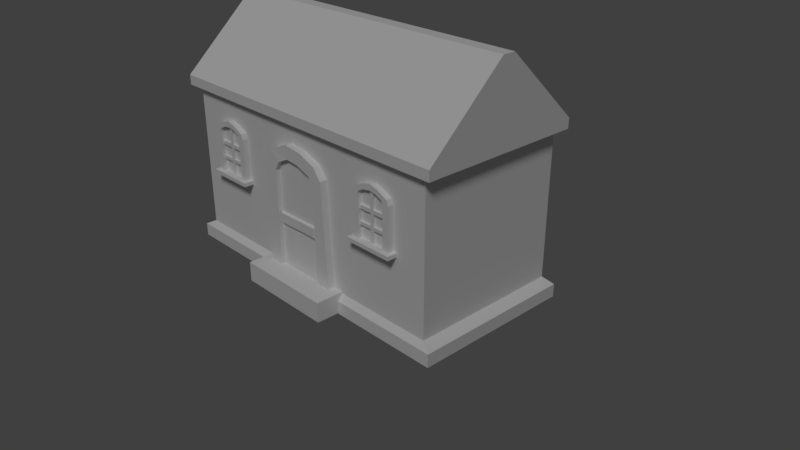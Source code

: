 # Source: small_house.blend  (saved by Blender 2.79.0; exported with 4.5.12 LTS)
import bpy
from mathutils import Matrix  # noqa: F401  (used for matrix-valued properties, if any)

bpy.ops.wm.read_factory_settings(use_empty=True)
scene = bpy.context.scene
scene.name = 'Scene'

# ---- collections
col_collection_1 = bpy.data.collections.new('Collection 1'); scene.collection.children.link(col_collection_1)

# ---- images (referenced by path relative to the original .blend; pixels are not part of the script)
import os
ASSET_DIR = os.environ.get("B2B_ASSET_DIR", "")  # directory of the original .blend (textures are referenced by path, not embedded)
HERE = os.path.dirname(os.path.abspath(__file__))  # packed textures are extracted next to this script under _unpacked/

def load_image(name, relpath, width, height, colorspace="sRGB"):
    """Load a texture the original file referenced (path relative to the .blend, or extracted next to this script)."""
    p = next((c for c in (os.path.join(HERE, relpath), os.path.join(ASSET_DIR, relpath)) if relpath and os.path.exists(c)), "")
    if p:
        img = bpy.data.images.load(p, check_existing=True)
        img.name = name
    else:  # same state as the original file: an image datablock whose file is absent (Cycles renders it pink)
        img = bpy.data.images.new(name, width, height)
        img.source = "FILE"
        img.filepath = "//" + (relpath or name)
    img.colorspace_settings.name = colorspace
    return img
img_material_diffuse_color = load_image('Material Diffuse Color', '', 1024, 1024, 'sRGB')

# ---- materials (node trees are filled in below, after node groups)
mat_material = bpy.data.materials.new('Material')
mat_material.alpha_threshold = 0.0
mat_material.roughness = 0.5
mat_material.line_color = (0.0, 0.0, 0.0, 1.0)

# ---- material node trees
mat_material.use_nodes = True; mat_material.node_tree.nodes.clear()
_N = mat_material.node_tree.nodes; _L = mat_material.node_tree.links
n0 = _N.new('ShaderNodeOutputMaterial'); n0.name = 'Material Output'; n0.location = (300, 300)
n1 = _N.new('ShaderNodeBsdfDiffuse'); n1.name = 'Diffuse BSDF'; n1.location = (10, 300)
n2 = _N.new('ShaderNodeTexImage'); n2.name = 'Image Texture'; n2.location = (0, 0)
n2.width = 140
n2.image = img_material_diffuse_color
_L.new(n1.outputs[0], n0.inputs[0])
n0.is_active_output = True

# ---- world
world_world = bpy.data.worlds.new('World'); scene.world = world_world
world_world.color = (0.05088, 0.05088, 0.05088)
world_world.use_sun_shadow = False
world_world.sun_shadow_jitter_overblur = 0.0
world_world.cycles.sampling_method = 'MANUAL'

# ---- cameras
cam_camera = bpy.data.cameras.new('Camera')
cam_camera.clip_end = 100.0
cam_camera.lens = 35.0
cam_camera.sensor_width = 32.0
cam_camera.sensor_height = 18.0
cam_camera.ortho_scale = 7.314
cam_camera.dof.focus_distance = 0.0

# ---- lights
light_lamp = bpy.data.lights.new('Lamp', 'SUN')
light_lamp.transmission_factor = 0.0
light_lamp.cutoff_distance = 30.0
light_lamp.angle = 0.1993
light_lamp.energy = 1.0
light_lamp.shadow_buffer_clip_start = 1.001
light_lamp.shadow_soft_size = 0.1
light_lamp.shadow_cascade_max_distance = 1000.0

# ---- meshes
me_cube = bpy.data.meshes.new('Cube')
me_cube.from_pydata([(2.0, 1.0, -0.8935), (2.0, -1.0, -0.8935), (-2.0, -1.0, -0.8935), (-2.0, 1.0, -0.8935), (2.0, 1.0, 1.0), (2.0, -1.0, 1.0), (-2.0, -1.0, 1.0), (-2.0, 1.0, 1.0), (2.138, 1.069, -0.9693), (2.138, -1.069, -0.9693), (-2.138, -1.069, -0.9693), (-2.138, 1.069, -0.9693), (2.138, 1.069, -1.139), (2.138, -1.069, -1.139), (-2.138, -1.069, -1.139), (-2.138, 1.069, -1.139), (0.932, -1.131, 0.001418), (0.932, -1.131, -0.04808), (0.932, -0.8928, 0.001418), (0.932, -0.8928, -0.04808), (1.59, -1.131, 0.001418), (1.59, -1.131, -0.04808), (1.59, -0.8928, 0.001418), (1.59, -0.8928, -0.04808), (1.064, -1.022, 0.54), (1.064, -1.022, -0.01068), (1.064, -1.073, 0.54), (1.064, -1.073, -0.01068), (0.9764, -0.9849, 0.54), (0.9764, -0.9849, -0.01068), (0.9764, -1.073, 0.54), (0.9764, -1.073, -0.01068), (1.082, -1.022, 0.5787), (1.082, -1.073, 0.5787), (0.9992, -0.9849, 0.6069), (0.9992, -1.073, 0.6069), (1.256, -0.988, 0.6268), (1.256, -1.069, 0.6268), (1.256, -0.988, 0.7041), (1.256, -1.069, 0.7041), (1.448, -1.022, 0.54), (1.448, -1.022, -0.01068), (1.448, -1.073, 0.54), (1.448, -1.073, -0.01068), (1.536, -0.9849, 0.54), (1.536, -0.9849, -0.01068), (1.536, -1.073, 0.54), (1.536, -1.073, -0.01068), (1.43, -1.022, 0.5787), (1.43, -1.073, 0.5787), (1.513, -0.9849, 0.6069), (1.513, -1.073, 0.6069), (1.256, -1.025, 0.6268), (1.256, -1.069, 0.6268), (1.256, -0.988, 0.7041), (1.256, -1.069, 0.7041), (1.127, -0.9866, 0.6731), (1.127, -1.071, 0.6731), (1.156, -1.071, 0.6134), (1.156, -1.024, 0.6134), (1.375, -0.9865, 0.6734), (1.375, -1.071, 0.6734), (1.341, -1.071, 0.6158), (1.341, -1.024, 0.6158), (1.236, -1.05, -0.04048), (1.236, -1.05, 0.648), (1.236, -1.005, -0.04048), (1.236, -1.005, 0.648), (1.281, -1.05, -0.04048), (1.281, -1.05, 0.648), (1.281, -1.005, -0.04048), (1.281, -1.005, 0.648), (1.236, -1.05, 0.3582), (1.236, -1.005, 0.3582), (1.281, -1.005, 0.3582), (1.281, -1.05, 0.3582), (1.236, -1.05, 0.4058), (1.236, -1.005, 0.4058), (1.281, -1.005, 0.4058), (1.281, -1.05, 0.4058), (1.481, -1.005, 0.3582), (1.481, -1.05, 0.3582), (1.481, -1.005, 0.4058), (1.481, -1.05, 0.4058), (1.024, -1.05, 0.3582), (1.024, -1.005, 0.3582), (1.024, -1.05, 0.4058), (1.024, -1.005, 0.4058), (1.236, -1.005, 0.2082), (1.236, -1.05, 0.2082), (1.281, -1.005, 0.2082), (1.281, -1.05, 0.2082), (1.236, -1.005, 0.167), (1.281, -1.005, 0.167), (1.281, -1.05, 0.167), (1.236, -1.05, 0.167), (1.475, -1.005, 0.2082), (1.475, -1.05, 0.2082), (1.475, -1.005, 0.167), (1.475, -1.05, 0.167), (1.038, -1.05, 0.167), (1.038, -1.05, 0.2082), (1.038, -1.005, 0.2082), (1.038, -1.005, 0.167), (-1.536, -1.022, 0.54), (-1.536, -1.022, -0.01068), (-1.536, -1.073, 0.54), (-1.536, -1.073, -0.01068), (-1.624, -0.9849, 0.54), (-1.624, -0.9849, -0.01068), (-1.624, -1.073, 0.54), (-1.624, -1.073, -0.01068), (-1.518, -1.022, 0.5787), (-1.518, -1.073, 0.5787), (-1.601, -0.9849, 0.6069), (-1.601, -1.073, 0.6069), (-1.344, -0.988, 0.6268), (-1.344, -1.069, 0.6268), (-1.344, -0.988, 0.7041), (-1.344, -1.069, 0.7041), (-1.152, -1.022, 0.54), (-1.152, -1.022, -0.01068), (-1.152, -1.073, 0.54), (-1.152, -1.073, -0.01068), (-1.064, -0.9849, 0.54), (-1.064, -0.9849, -0.01068), (-1.064, -1.073, 0.54), (-1.064, -1.073, -0.01068), (-1.17, -1.022, 0.5787), (-1.17, -1.073, 0.5787), (-1.087, -0.9849, 0.6069), (-1.087, -1.073, 0.6069), (-1.344, -1.025, 0.6268), (-1.344, -1.069, 0.6268), (-1.344, -0.988, 0.7041), (-1.344, -1.069, 0.7041), (-1.473, -0.9866, 0.6731), (-1.473, -1.071, 0.6731), (-1.444, -1.071, 0.6134), (-1.444, -1.024, 0.6134), (-1.225, -0.9865, 0.6734), (-1.225, -1.071, 0.6734), (-1.259, -1.071, 0.6158), (-1.259, -1.024, 0.6158), (-1.364, -1.05, -0.04048), (-1.364, -1.05, 0.648), (-1.364, -1.005, -0.04048), (-1.364, -1.005, 0.648), (-1.319, -1.05, -0.04048), (-1.319, -1.05, 0.648), (-1.319, -1.005, -0.04048), (-1.319, -1.005, 0.648), (-1.364, -1.05, 0.3582), (-1.364, -1.005, 0.3582), (-1.319, -1.005, 0.3582), (-1.319, -1.05, 0.3582), (-1.364, -1.05, 0.4058), (-1.364, -1.005, 0.4058), (-1.319, -1.005, 0.4058), (-1.319, -1.05, 0.4058), (-1.119, -1.005, 0.3582), (-1.119, -1.05, 0.3582), (-1.119, -1.005, 0.4058), (-1.119, -1.05, 0.4058), (-1.576, -1.05, 0.3582), (-1.576, -1.005, 0.3582), (-1.576, -1.05, 0.4058), (-1.576, -1.005, 0.4058), (-1.364, -1.005, 0.2082), (-1.364, -1.05, 0.2082), (-1.319, -1.005, 0.2082), (-1.319, -1.05, 0.2082), (-1.364, -1.005, 0.167), (-1.319, -1.005, 0.167), (-1.319, -1.05, 0.167), (-1.364, -1.05, 0.167), (-1.125, -1.005, 0.2082), (-1.125, -1.05, 0.2082), (-1.125, -1.005, 0.167), (-1.125, -1.05, 0.167), (-1.562, -1.05, 0.167), (-1.562, -1.05, 0.2082), (-1.562, -1.005, 0.2082), (-1.562, -1.005, 0.167), (-1.668, -1.131, 0.001418), (-1.668, -1.131, -0.04808), (-1.668, -0.8928, 0.001418), (-1.668, -0.8928, -0.04808), (-1.01, -1.131, 0.001418), (-1.01, -1.131, -0.04808), (-1.01, -0.8928, 0.001418), (-1.01, -0.8928, -0.04808), (2.129, 1.083, 1.0), (2.129, -1.083, 1.0), (-2.129, -1.083, 1.0), (-2.129, 1.083, 1.0), (2.129, 1.083, 1.128), (2.129, -1.083, 1.128), (-2.129, 1.083, 1.128), (-2.129, -1.083, 1.128), (2.129, 0.08531, 2.053), (2.129, -0.08531, 2.053), (-2.129, 0.08531, 2.053), (-2.129, -0.08531, 2.053), (-0.6645, -1.371, -1.129), (-0.6645, -1.371, -0.8706), (-0.6645, -0.9656, -1.129), (-0.6645, -0.9656, -0.8706), (0.6645, -1.371, -1.129), (0.6645, -1.371, -0.8706), (0.6645, -0.9656, -1.129), (0.6645, -0.9656, -0.8706), (-0.5524, -1.107, -0.8936), (-0.5524, -1.107, -0.6939), (-0.5524, -0.9606, -0.8936), (-0.5524, -0.9606, -0.6939), (-0.3527, -1.107, -0.8936), (-0.3527, -1.107, -0.6939), (-0.3527, -0.9606, -0.6939), (-0.5464, -1.107, 0.4488), (-0.5464, -0.9606, 0.4488), (-0.3588, -1.107, 0.3802), (-0.3588, -0.9606, 0.3802), (-0.4401, -1.107, 0.6248), (-0.4401, -0.9606, 0.6248), (-0.2846, -1.107, 0.4994), (-0.2763, -0.9584, 0.502), (-0.155, -1.094, 0.7389), (-0.155, -0.9736, 0.7389), (-0.1435, -1.094, 0.5656), (-0.1435, -0.9736, 0.5656), (0.09669, -1.094, 0.7119), (0.09669, -0.9736, 0.7119), (0.03623, -1.094, 0.5491), (0.03623, -0.9736, 0.5491), (0.3402, -1.094, 0.6181), (0.3402, -0.9736, 0.6181), (0.2383, -1.094, 0.4775), (0.2383, -0.9736, 0.4775), (0.4516, -1.094, 0.4742), (0.4516, -0.9736, 0.4742), (0.3116, -1.094, 0.3715), (0.3116, -0.9736, 0.3715), (0.5219, -1.094, -0.8798), (0.5219, -0.9736, -0.8798), (0.3115, -1.094, -0.877), (0.3115, -0.9736, -0.877), (0.3115, -0.9736, -0.6942), (0.3115, -1.094, -0.6942), (0.5116, -1.094, -0.6816), (0.5116, -0.9736, -0.6816), (-0.5524, -1.048, -0.8936), (-0.5524, -1.048, -0.6939), (-0.3527, -1.056, -0.8936), (-0.3527, -1.048, -0.6939), (-0.5464, -1.048, 0.4488), (-0.3588, -1.048, 0.3802), (-0.4401, -1.048, 0.6248), (-0.2846, -1.048, 0.4994), (-0.155, -1.045, 0.7389), (-0.1435, -1.045, 0.5656), (0.09669, -1.045, 0.7119), (0.03623, -1.045, 0.5491), (0.3402, -1.045, 0.6181), (0.2383, -1.045, 0.4775), (0.4516, -1.045, 0.4742), (0.3116, -1.045, 0.3715), (0.5219, -1.045, -0.8798), (0.3115, -1.056, -0.877), (0.5116, -1.045, -0.6816), (0.3115, -1.045, -0.6942), (-0.2507, -1.056, -0.6913), (-0.1068, -1.056, -0.6788), (0.01163, -1.056, -0.6689), (0.2292, -1.056, -0.6657), (-0.3548, -0.9606, -0.3032), (-0.3548, -1.107, -0.3032), (-0.5504, -1.107, -0.3032), (-0.5504, -0.9606, -0.3032), (0.3115, -1.094, -0.3032), (0.4912, -0.9736, -0.3032), (0.3115, -0.9736, -0.3032), (0.4912, -1.094, -0.3032), (-0.1192, -1.045, -0.3032), (0.3115, -1.045, -0.3032), (0.4912, -1.045, -0.3032), (-0.5504, -1.048, -0.3032), (-0.3548, -1.048, -0.3032), (-0.2622, -1.048, -0.3032), (0.01998, -1.04, -0.3032), (0.2323, -1.04, -0.3032), (-0.3555, -0.9606, -0.1645), (-0.5496, -1.107, -0.1645), (0.3116, -1.094, -0.1645), (0.4839, -0.9736, -0.1645), (-0.5496, -1.048, -0.1645), (-0.3555, -1.048, -0.1645), (-0.3555, -1.107, -0.1645), (-0.5496, -0.9606, -0.1645), (0.3116, -0.9736, -0.1645), (0.4839, -1.094, -0.1645), (-0.1237, -1.045, -0.1645), (0.3116, -1.045, -0.1645), (0.4839, -1.045, -0.1645), (-0.2664, -1.048, -0.1645), (0.02299, -1.041, -0.1645), (0.2334, -1.041, -0.1645), (-0.2521, -1.056, -0.8945), (-0.1081, -1.056, -0.8945), (0.01025, -1.056, -0.8945), (0.2278, -1.056, -0.8945), (-0.1153, -1.08, -0.1708), (-0.1112, -1.08, -0.297), (0.2808, -1.08, -0.1708), (0.2808, -1.08, -0.297), (-0.245, -1.082, -0.1708), (-0.2413, -1.082, -0.297), (0.01823, -1.076, -0.1708), (0.01549, -1.075, -0.297), (0.2097, -1.076, -0.1708), (0.2087, -1.075, -0.297), (-0.3255, -1.082, -0.297), (-0.3262, -1.082, -0.1708)], [], [(0, 1, 9, 8), (0, 4, 5, 1), (1, 5, 6, 2), (2, 6, 7, 3), (4, 0, 3, 7), (11, 8, 12, 15), (2, 3, 11, 10), (1, 2, 10, 9), (3, 0, 8, 11), (12, 13, 14, 15), (9, 10, 14, 13), (8, 9, 13, 12), (10, 11, 15, 14), (16, 17, 19, 18), (22, 23, 21, 20), (20, 21, 17, 16), (18, 22, 20, 16), (23, 19, 17, 21), (24, 25, 27, 26), (26, 27, 31, 30), (30, 31, 29, 28), (28, 24, 32, 34), (31, 27, 25, 29), (57, 56, 38, 39), (26, 30, 35, 33), (24, 26, 33, 32), (30, 28, 34, 35), (37, 39, 38, 36), (59, 58, 37, 36), (56, 59, 36, 38), (58, 57, 39, 37), (40, 42, 43, 41), (42, 46, 47, 43), (46, 44, 45, 47), (44, 50, 48, 40), (47, 45, 41, 43), (61, 55, 54, 60), (42, 49, 51, 46), (40, 48, 49, 42), (46, 51, 50, 44), (53, 52, 54, 55), (63, 52, 53, 62), (60, 54, 52, 63), (62, 53, 55, 61), (33, 35, 57, 58), (34, 32, 59, 56), (32, 33, 58, 59), (35, 34, 56, 57), (49, 62, 61, 51), (50, 60, 63, 48), (48, 63, 62, 49), (51, 61, 60, 50), (24, 32, 59, 52, 63, 48, 40, 41, 25), (76, 65, 67, 77), (89, 72, 73, 88), (78, 71, 69, 79), (79, 69, 65, 76), (91, 75, 72, 89), (90, 74, 75, 91), (75, 79, 76, 72), (75, 74, 80, 81), (72, 76, 86, 84), (93, 90, 96, 98), (79, 75, 81, 83), (78, 79, 83, 82), (74, 78, 82, 80), (94, 91, 89, 95), (77, 73, 85, 87), (73, 72, 84, 85), (76, 77, 87, 86), (95, 89, 101, 100), (64, 95, 92, 66), (68, 94, 95, 64), (70, 93, 94, 68), (90, 91, 97, 96), (94, 93, 98, 99), (91, 94, 99, 97), (89, 88, 102, 101), (92, 95, 100, 103), (88, 92, 103, 102), (104, 105, 107, 106), (106, 107, 111, 110), (110, 111, 109, 108), (108, 104, 112, 114), (111, 107, 105, 109), (137, 136, 118, 119), (106, 110, 115, 113), (104, 106, 113, 112), (110, 108, 114, 115), (117, 119, 118, 116), (139, 138, 117, 116), (136, 139, 116, 118), (138, 137, 119, 117), (120, 122, 123, 121), (122, 126, 127, 123), (126, 124, 125, 127), (124, 130, 128, 120), (127, 125, 121, 123), (141, 135, 134, 140), (122, 129, 131, 126), (120, 128, 129, 122), (126, 131, 130, 124), (133, 132, 134, 135), (143, 132, 133, 142), (140, 134, 132, 143), (142, 133, 135, 141), (113, 115, 137, 138), (114, 112, 139, 136), (112, 113, 138, 139), (115, 114, 136, 137), (129, 142, 141, 131), (130, 140, 143, 128), (128, 143, 142, 129), (131, 141, 140, 130), (104, 112, 139, 132, 143, 128, 120, 121, 105), (156, 145, 147, 157), (169, 152, 153, 168), (158, 151, 149, 159), (159, 149, 145, 156), (171, 155, 152, 169), (170, 154, 155, 171), (155, 159, 156, 152), (155, 154, 160, 161), (152, 156, 166, 164), (173, 170, 176, 178), (159, 155, 161, 163), (158, 159, 163, 162), (154, 158, 162, 160), (174, 171, 169, 175), (157, 153, 165, 167), (153, 152, 164, 165), (156, 157, 167, 166), (175, 169, 181, 180), (144, 175, 172, 146), (148, 174, 175, 144), (150, 173, 174, 148), (170, 171, 177, 176), (174, 173, 178, 179), (171, 174, 179, 177), (169, 168, 182, 181), (172, 175, 180, 183), (168, 172, 183, 182), (184, 185, 187, 186), (190, 191, 189, 188), (188, 189, 185, 184), (186, 190, 188, 184), (191, 187, 185, 189), (192, 193, 194, 195), (199, 197, 201, 203), (194, 193, 197, 199), (193, 192, 196, 197), (195, 194, 199, 198), (192, 195, 198, 196), (200, 202, 203, 201), (197, 196, 200, 201), (198, 199, 203, 202), (196, 198, 202, 200), (204, 205, 207, 206), (210, 211, 209, 208), (208, 209, 205, 204), (206, 210, 208, 204), (211, 207, 205, 209), (251, 252, 215, 214), (253, 254, 217, 216), (216, 217, 213, 212), (251, 253, 216, 212), (255, 219, 223, 257), (295, 292, 219, 255), (292, 297, 221, 219), (291, 298, 220, 222), (223, 225, 229, 227), (219, 221, 225, 223), (222, 220, 224, 226), (226, 224, 228, 230), (257, 223, 227, 259), (231, 233, 237, 235), (259, 227, 231, 261), (227, 229, 233, 231), (230, 228, 232, 234), (238, 236, 240, 242), (234, 232, 236, 238), (261, 231, 235, 263), (263, 235, 239, 265), (235, 237, 241, 239), (268, 267, 243, 245), (269, 249, 243, 267), (249, 248, 245, 243), (247, 250, 244, 246), (281, 280, 250, 247), (282, 279, 248, 249), (285, 282, 249, 269), (279, 284, 270, 248), (280, 285, 269, 250), (250, 269, 267, 244), (236, 263, 265, 240), (237, 264, 266, 241), (248, 270, 268, 245), (232, 261, 263, 236), (233, 262, 264, 237), (228, 259, 261, 232), (224, 257, 259, 228), (225, 258, 260, 229), (229, 260, 262, 233), (221, 256, 258, 225), (298, 295, 255, 220), (220, 255, 257, 224), (297, 296, 256, 221), (301, 260, 258, 304), (212, 213, 252, 251), (287, 254, 271, 288), (301, 305, 262, 260), (290, 289, 273, 274), (302, 266, 264, 306), (270, 284, 290, 274), (304, 296, 322, 315), (272, 273, 289, 283), (305, 301, 311, 317), (272, 283, 288, 271), (217, 254, 287, 276), (215, 252, 286, 278), (294, 303, 285, 280), (293, 302, 284, 279), (303, 300, 282, 285), (300, 293, 279, 282), (299, 294, 280, 281), (218, 215, 278, 275), (213, 217, 276, 277), (252, 213, 277, 286), (242, 240, 294, 299), (239, 241, 293, 300), (265, 239, 300, 303), (241, 266, 302, 293), (240, 265, 303, 294), (256, 296, 304, 258), (264, 262, 305, 306), (289, 290, 320, 318), (288, 283, 312, 316), (302, 306, 319, 313), (276, 287, 296, 297), (278, 286, 295, 298), (275, 278, 298, 291), (277, 276, 297, 292), (286, 277, 292, 295), (274, 273, 309, 310), (273, 272, 308, 309), (272, 271, 307, 308), (253, 307, 271, 254), (270, 274, 310, 268), (319, 317, 318, 320), (322, 321, 316, 315), (314, 313, 319, 320), (312, 318, 317, 311), (312, 311, 315, 316), (283, 289, 318, 312), (301, 304, 315, 311), (287, 288, 316, 321), (296, 287, 321, 322), (306, 305, 317, 319), (284, 302, 313, 314), (290, 284, 314, 320)])
_uv = me_cube.uv_layers.new(name='UVMap')
_uv.uv.foreach_set('vector', [0.8614, 0.6948, 0.8614, 0.9039, 0.8471, 0.9113, 0.8471, 0.6878, 0.6816, 0.6752, 0.4838, 0.6752, 0.4838, 0.466, 0.6816, 0.466, 0.6812, 0.4391, 0.4838, 0.439, 0.4838, 0.02062, 0.6812, 0.02071, 0.8917, 0.6752, 0.6941, 0.6752, 0.6941, 0.466, 0.8917, 0.466, 0.245, 0.4786, 0.4428, 0.4786, 0.4428, 0.897, 0.245, 0.897, 0.4507, 0.9114, 0.4507, 0.4642, 0.4685, 0.4642, 0.4685, 0.9114, 0.8345, 0.6952, 0.8345, 0.9043, 0.8202, 0.9113, 0.8202, 0.6878, 0.6812, 0.4391, 0.6812, 0.02071, 0.6895, 0.006276, 0.6895, 0.4535, 0.4428, 0.897, 0.4428, 0.4786, 0.4507, 0.4642, 0.4507, 0.9114, 0.2294, 0.9117, 0.006266, 0.9117, 0.006266, 0.4645, 0.2294, 0.4645, 0.6895, 0.4535, 0.6895, 0.006276, 0.7072, 0.006284, 0.7072, 0.4535, 0.9043, 0.4535, 0.9043, 0.2299, 0.922, 0.2299, 0.922, 0.4535, 0.874, 0.9114, 0.874, 0.6878, 0.8917, 0.6878, 0.8917, 0.9114, 0.7198, 0.4282, 0.7249, 0.4282, 0.7249, 0.4531, 0.7198, 0.4531, 0.7729, 0.4282, 0.778, 0.4282, 0.778, 0.4531, 0.7729, 0.4531, 0.9848, 0.08768, 0.99, 0.08768, 0.99, 0.1565, 0.9848, 0.1565, 0.9809, 0.8954, 0.9809, 0.9643, 0.956, 0.9643, 0.956, 0.8954, 0.9809, 0.7326, 0.9809, 0.8015, 0.956, 0.8015, 0.956, 0.7326, 0.3714, 0.928, 0.3714, 0.9856, 0.3662, 0.9856, 0.3662, 0.928, 0.9648, 0.4882, 0.9814, 0.5434, 0.9726, 0.546, 0.956, 0.4909, 0.874, 0.9815, 0.874, 0.9239, 0.8831, 0.9239, 0.8831, 0.9815, 0.8693, 0.3971, 0.8733, 0.4053, 0.8705, 0.4087, 0.8639, 0.4022, 0.104, 0.9589, 0.104, 0.9681, 0.09877, 0.9681, 0.09485, 0.9589, 0.9349, 0.2013, 0.9261, 0.2013, 0.9263, 0.1878, 0.9348, 0.1878, 0.9648, 0.4882, 0.956, 0.4909, 0.9563, 0.4835, 0.9654, 0.4838, 0.3714, 0.928, 0.3662, 0.928, 0.3662, 0.9239, 0.3714, 0.9239, 0.874, 0.9815, 0.8831, 0.9815, 0.8831, 0.9885, 0.874, 0.9885, 0.5782, 0.9688, 0.5702, 0.9688, 0.5702, 0.9603, 0.5782, 0.9603, 0.7941, 0.4361, 0.799, 0.4359, 0.7991, 0.4464, 0.7906, 0.4466, 0.8633, 0.4171, 0.8704, 0.4172, 0.8733, 0.4274, 0.866, 0.4308, 0.9718, 0.4781, 0.967, 0.473, 0.9791, 0.466, 0.9814, 0.4738, 0.3892, 0.9816, 0.3839, 0.9816, 0.3839, 0.9239, 0.3892, 0.9239, 0.6773, 0.7456, 0.6686, 0.7429, 0.6852, 0.6878, 0.6939, 0.6904, 0.9302, 0.9308, 0.9393, 0.9308, 0.9393, 0.9884, 0.9302, 0.9884, 0.8021, 0.8963, 0.7967, 0.8913, 0.8032, 0.8847, 0.8061, 0.888, 0.8724, 0.4525, 0.8633, 0.4525, 0.8672, 0.4434, 0.8724, 0.4434, 0.9437, 0.4136, 0.9436, 0.4261, 0.9351, 0.426, 0.9349, 0.4136, 0.6773, 0.7456, 0.678, 0.75, 0.6688, 0.7503, 0.6686, 0.7429, 0.3892, 0.9816, 0.3892, 0.9856, 0.3839, 0.9856, 0.3839, 0.9816, 0.9302, 0.9308, 0.9302, 0.9239, 0.9393, 0.9239, 0.9393, 0.9308, 0.1246, 0.9589, 0.1246, 0.9635, 0.1165, 0.9675, 0.1165, 0.9589, 0.8859, 0.4438, 0.8861, 0.435, 0.8906, 0.435, 0.8908, 0.4438, 0.7964, 0.8753, 0.7985, 0.8626, 0.8061, 0.866, 0.8035, 0.8746, 0.6858, 0.7564, 0.6939, 0.7601, 0.6916, 0.7678, 0.6806, 0.7612, 0.9654, 0.4838, 0.9563, 0.4835, 0.967, 0.473, 0.9718, 0.4781, 0.8639, 0.4022, 0.8705, 0.4087, 0.8704, 0.4172, 0.8633, 0.4171, 0.7939, 0.4283, 0.7991, 0.4282, 0.799, 0.4359, 0.7941, 0.4361, 0.9349, 0.2146, 0.9258, 0.2147, 0.9261, 0.2013, 0.9349, 0.2013, 0.678, 0.75, 0.6858, 0.7564, 0.6806, 0.7612, 0.6688, 0.7503, 0.7967, 0.8913, 0.7964, 0.8753, 0.8035, 0.8746, 0.8032, 0.8847, 0.8859, 0.4532, 0.8859, 0.4438, 0.8908, 0.4438, 0.8911, 0.4532, 0.9437, 0.3992, 0.9437, 0.4136, 0.9349, 0.4136, 0.9345, 0.3992, 0.7334, 0.9762, 0.7315, 0.9802, 0.7238, 0.9839, 0.7133, 0.9853, 0.7045, 0.9841, 0.6952, 0.9802, 0.6933, 0.9762, 0.6933, 0.9186, 0.7334, 0.9186, 0.9043, 0.9493, 0.9043, 0.9239, 0.9089, 0.9239, 0.9089, 0.9493, 0.02969, 0.9588, 0.02969, 0.9745, 0.02501, 0.9745, 0.02501, 0.9588, 0.8859, 0.4224, 0.8859, 0.3971, 0.8905, 0.3971, 0.8905, 0.4224, 0.2657, 0.9612, 0.2485, 0.9797, 0.245, 0.9765, 0.2623, 0.958, 0.2798, 0.9461, 0.2691, 0.9576, 0.2657, 0.9544, 0.2763, 0.9429, 0.1809, 0.9742, 0.1809, 0.9585, 0.1856, 0.9585, 0.1856, 0.9742, 0.2691, 0.9576, 0.2657, 0.9612, 0.2623, 0.958, 0.2657, 0.9544, 0.5529, 0.927, 0.5576, 0.927, 0.5576, 0.9479, 0.5529, 0.9479, 0.2657, 0.9544, 0.2623, 0.958, 0.2461, 0.9429, 0.2495, 0.9392, 0.969, 0.208, 0.9647, 0.208, 0.9647, 0.1878, 0.969, 0.1878, 0.2657, 0.9612, 0.2691, 0.9576, 0.2844, 0.9718, 0.281, 0.9755, 0.5185, 0.927, 0.5232, 0.927, 0.5232, 0.9479, 0.5185, 0.9479, 0.2203, 0.9452, 0.2154, 0.9452, 0.2154, 0.9242, 0.2203, 0.9242, 0.2827, 0.943, 0.2798, 0.9461, 0.2763, 0.9429, 0.2793, 0.9398, 0.04761, 0.9464, 0.04264, 0.9464, 0.04264, 0.9242, 0.04761, 0.9242, 0.1167, 0.9464, 0.1121, 0.9464, 0.1121, 0.9242, 0.1167, 0.9242, 0.08232, 0.9464, 0.07764, 0.9464, 0.07764, 0.9242, 0.08232, 0.9242, 0.2793, 0.9398, 0.2763, 0.9429, 0.2612, 0.9288, 0.2641, 0.9256, 0.1856, 0.9242, 0.1856, 0.9459, 0.1809, 0.9459, 0.1809, 0.9242, 0.2975, 0.9271, 0.2827, 0.943, 0.2793, 0.9398, 0.294, 0.9239, 0.1465, 0.9459, 0.1465, 0.9242, 0.1512, 0.9242, 0.1512, 0.9459, 0.6407, 0.9282, 0.6454, 0.9282, 0.6454, 0.9484, 0.6407, 0.9484, 0.6798, 0.9484, 0.6751, 0.9484, 0.6751, 0.9282, 0.6798, 0.9282, 0.2798, 0.9461, 0.2827, 0.943, 0.2975, 0.9568, 0.2945, 0.9599, 0.5874, 0.927, 0.592, 0.927, 0.592, 0.9478, 0.5874, 0.9478, 0.6235, 0.9282, 0.6282, 0.9282, 0.6282, 0.9489, 0.6235, 0.9489, 0.767, 0.9625, 0.7627, 0.9625, 0.7627, 0.9417, 0.767, 0.9417, 0.3536, 0.928, 0.3536, 0.9856, 0.3484, 0.9856, 0.3484, 0.928, 0.9648, 0.5808, 0.9814, 0.636, 0.9726, 0.6386, 0.956, 0.5835, 0.8562, 0.9308, 0.8562, 0.9885, 0.8471, 0.9885, 0.8471, 0.9308, 0.7798, 0.8626, 0.7838, 0.8708, 0.781, 0.8742, 0.7745, 0.8677, 0.05179, 0.9589, 0.05179, 0.9681, 0.04656, 0.9681, 0.04264, 0.9589, 0.9132, 0.2013, 0.9044, 0.2013, 0.9046, 0.1878, 0.9132, 0.1878, 0.9648, 0.5808, 0.956, 0.5835, 0.9563, 0.5761, 0.9654, 0.5764, 0.3536, 0.928, 0.3484, 0.928, 0.3484, 0.9239, 0.3536, 0.9239, 0.8562, 0.9308, 0.8471, 0.9308, 0.8471, 0.9239, 0.8562, 0.9239, 0.4888, 0.969, 0.4807, 0.969, 0.4807, 0.9605, 0.4888, 0.9605, 0.8152, 0.4361, 0.8201, 0.4359, 0.8201, 0.4464, 0.8116, 0.4466, 0.7738, 0.8827, 0.7809, 0.8828, 0.7838, 0.893, 0.7765, 0.8963, 0.9718, 0.5707, 0.967, 0.5656, 0.9791, 0.5586, 0.9814, 0.5663, 0.4017, 0.928, 0.4069, 0.928, 0.4069, 0.9856, 0.4017, 0.9856, 0.7825, 0.8278, 0.7738, 0.8252, 0.7904, 0.77, 0.7991, 0.7727, 0.3191, 0.9815, 0.31, 0.9815, 0.31, 0.9239, 0.3191, 0.9239, 0.8876, 0.2215, 0.8822, 0.2164, 0.8887, 0.2098, 0.8916, 0.2132, 0.9437, 0.4478, 0.9345, 0.4478, 0.9385, 0.4386, 0.9437, 0.4386, 0.4286, 0.9384, 0.4285, 0.9508, 0.42, 0.9508, 0.4198, 0.9384, 0.7825, 0.8278, 0.7832, 0.8323, 0.774, 0.8326, 0.7738, 0.8252, 0.4017, 0.928, 0.4017, 0.9239, 0.4069, 0.9239, 0.4069, 0.928, 0.3191, 0.9815, 0.3191, 0.9884, 0.31, 0.9884, 0.31, 0.9815, 0.07425, 0.9675, 0.07425, 0.9629, 0.08232, 0.9589, 0.08232, 0.9675, 0.2205, 0.967, 0.2204, 0.9759, 0.2158, 0.9759, 0.2156, 0.967, 0.8818, 0.2004, 0.884, 0.1878, 0.8916, 0.1912, 0.889, 0.1997, 0.791, 0.8387, 0.7991, 0.8423, 0.7968, 0.8501, 0.7858, 0.8434, 0.9654, 0.5764, 0.9563, 0.5761, 0.967, 0.5656, 0.9718, 0.5707, 0.7745, 0.8677, 0.781, 0.8742, 0.7809, 0.8828, 0.7738, 0.8827, 0.8149, 0.4283, 0.8201, 0.4282, 0.8201, 0.4359, 0.8152, 0.4361, 0.9132, 0.2146, 0.9041, 0.2147, 0.9044, 0.2013, 0.9132, 0.2013, 0.7832, 0.8323, 0.791, 0.8387, 0.7858, 0.8434, 0.774, 0.8326, 0.8822, 0.2164, 0.8818, 0.2004, 0.889, 0.1997, 0.8887, 0.2098, 0.2206, 0.9577, 0.2205, 0.967, 0.2156, 0.967, 0.2154, 0.9577, 0.4286, 0.924, 0.4286, 0.9384, 0.4198, 0.9384, 0.4195, 0.9239, 0.6933, 0.8484, 0.6952, 0.8444, 0.7029, 0.8408, 0.7133, 0.8394, 0.7222, 0.8405, 0.7315, 0.8444, 0.7334, 0.8484, 0.7334, 0.906, 0.6933, 0.906, 0.4584, 0.9493, 0.4584, 0.9239, 0.4631, 0.9239, 0.4631, 0.9493, 0.1465, 0.9742, 0.1465, 0.9585, 0.1512, 0.9585, 0.1512, 0.9742, 0.4412, 0.9493, 0.4412, 0.9239, 0.4458, 0.9239, 0.4458, 0.9493, 0.8028, 0.9611, 0.7855, 0.9796, 0.7821, 0.9764, 0.7994, 0.9579, 0.8168, 0.946, 0.8062, 0.9575, 0.8027, 0.9543, 0.8134, 0.9428, 0.1981, 0.9742, 0.1981, 0.9585, 0.2028, 0.9585, 0.2028, 0.9742, 0.8062, 0.9575, 0.8028, 0.9611, 0.7994, 0.9579, 0.8027, 0.9543, 0.5357, 0.927, 0.5404, 0.927, 0.5404, 0.9479, 0.5357, 0.9479, 0.8027, 0.9543, 0.7994, 0.9579, 0.7832, 0.9428, 0.7865, 0.9391, 0.006266, 0.9577, 0.01057, 0.9577, 0.01057, 0.9779, 0.006266, 0.9779, 0.8028, 0.9611, 0.8062, 0.9575, 0.8214, 0.9718, 0.8181, 0.9754, 0.5013, 0.927, 0.506, 0.927, 0.506, 0.9479, 0.5013, 0.9479, 0.4838, 0.927, 0.4888, 0.927, 0.4888, 0.9479, 0.4838, 0.9479, 0.8198, 0.9429, 0.8168, 0.946, 0.8134, 0.9428, 0.8163, 0.9397, 0.06014, 0.9242, 0.06511, 0.9242, 0.06511, 0.9464, 0.06014, 0.9464, 0.134, 0.9464, 0.1293, 0.9464, 0.1293, 0.9242, 0.134, 0.9242, 0.09485, 0.9242, 0.09953, 0.9242, 0.09953, 0.9464, 0.09485, 0.9464, 0.8163, 0.9397, 0.8134, 0.9428, 0.7983, 0.9287, 0.8012, 0.9255, 0.1981, 0.9459, 0.1981, 0.9242, 0.2028, 0.9242, 0.2028, 0.9459, 0.8345, 0.9271, 0.8198, 0.9429, 0.8163, 0.9397, 0.8311, 0.9239, 0.1637, 0.9459, 0.1637, 0.9242, 0.1684, 0.9242, 0.1684, 0.9459, 0.6579, 0.9282, 0.6626, 0.9282, 0.6626, 0.9484, 0.6579, 0.9484, 0.9475, 0.1878, 0.9521, 0.1878, 0.9521, 0.208, 0.9475, 0.208, 0.8168, 0.946, 0.8198, 0.9429, 0.8345, 0.9567, 0.8316, 0.9598, 0.5748, 0.9478, 0.5702, 0.9478, 0.5702, 0.927, 0.5748, 0.927, 0.6109, 0.9489, 0.6063, 0.9489, 0.6063, 0.9282, 0.6109, 0.9282, 0.7459, 0.9417, 0.7502, 0.9417, 0.7502, 0.9625, 0.7459, 0.9625, 0.7375, 0.4282, 0.7426, 0.4282, 0.7426, 0.4531, 0.7375, 0.4531, 0.7552, 0.4282, 0.7603, 0.4282, 0.7603, 0.4531, 0.7552, 0.4531, 0.9848, 0.006276, 0.99, 0.006276, 0.99, 0.07513, 0.9848, 0.07513, 0.9809, 0.814, 0.9809, 0.8829, 0.956, 0.8829, 0.956, 0.814, 0.956, 0.72, 0.956, 0.6512, 0.9809, 0.6512, 0.9809, 0.72, 0.4713, 0.4516, 0.245, 0.4516, 0.245, 0.006276, 0.4713, 0.006277, 0.2325, 0.006535, 0.2325, 0.4519, 0.1259, 0.4516, 0.1259, 0.006276, 0.9435, 0.466, 0.9435, 0.9114, 0.9302, 0.9114, 0.9302, 0.466, 0.8298, 0.006276, 0.8298, 0.2329, 0.8164, 0.2329, 0.8164, 0.006276, 0.5937, 0.6878, 0.5937, 0.9145, 0.5804, 0.9145, 0.5804, 0.6878, 0.9176, 0.466, 0.9176, 0.9114, 0.9043, 0.9114, 0.9043, 0.466, 0.1081, 0.4516, 0.1081, 0.006278, 0.1259, 0.006276, 0.1259, 0.4516, 0.8164, 0.006276, 0.8164, 0.2329, 0.7198, 0.1285, 0.7198, 0.1107, 0.5804, 0.6878, 0.5804, 0.9145, 0.4838, 0.81, 0.4838, 0.7922, 0.006266, 0.4519, 0.006266, 0.006551, 0.1081, 0.006278, 0.1081, 0.4516, 0.8693, 0.2302, 0.8423, 0.2302, 0.8423, 0.1878, 0.8693, 0.1878, 0.667, 0.7804, 0.6939, 0.7804, 0.6939, 0.8228, 0.667, 0.8228, 0.7065, 0.6878, 0.7334, 0.6878, 0.7334, 0.8268, 0.7065, 0.8268, 0.8868, 0.2455, 0.8868, 0.3845, 0.8445, 0.3845, 0.8445, 0.2455, 0.6486, 0.6878, 0.6486, 0.8268, 0.6063, 0.8268, 0.6063, 0.6878, 0.7521, 0.9292, 0.7521, 0.9083, 0.7612, 0.9083, 0.7612, 0.9292, 0.965, 0.2299, 0.9659, 0.2508, 0.9597, 0.2508, 0.9597, 0.2299, 0.8111, 0.4157, 0.8108, 0.3948, 0.8317, 0.3945, 0.832, 0.4153, 0.006266, 0.9451, 0.007113, 0.9242, 0.01247, 0.9242, 0.01247, 0.9451, 0.7521, 0.7888, 0.7459, 0.7888, 0.7459, 0.77, 0.7521, 0.77, 0.7521, 0.8529, 0.7459, 0.8529, 0.7459, 0.7888, 0.7521, 0.7888, 0.8305, 0.3392, 0.8102, 0.3395, 0.8096, 0.2827, 0.8291, 0.2752, 0.9343, 0.08062, 0.9546, 0.08052, 0.9546, 0.1447, 0.935, 0.1376, 0.8177, 0.257, 0.8017, 0.2704, 0.7868, 0.2636, 0.7877, 0.2455, 0.8291, 0.2752, 0.8096, 0.2827, 0.8017, 0.2704, 0.8177, 0.257, 0.935, 0.1376, 0.9546, 0.1447, 0.9436, 0.1631, 0.9264, 0.1504, 0.9264, 0.1504, 0.9436, 0.1631, 0.9139, 0.1752, 0.9126, 0.1571, 0.9846, 0.3115, 0.9784, 0.3115, 0.9801, 0.2817, 0.9852, 0.2817, 0.7615, 0.2488, 0.7681, 0.2656, 0.7471, 0.2735, 0.7362, 0.259, 0.9852, 0.2817, 0.9801, 0.2817, 0.98, 0.2554, 0.9851, 0.2554, 0.7877, 0.2455, 0.7868, 0.2636, 0.7681, 0.2656, 0.7615, 0.2488, 0.9126, 0.1571, 0.9139, 0.1752, 0.8876, 0.1725, 0.8938, 0.1555, 0.8727, 0.1481, 0.8621, 0.1629, 0.8504, 0.1479, 0.865, 0.1371, 0.8938, 0.1555, 0.8876, 0.1725, 0.8621, 0.1629, 0.8727, 0.1481, 0.9851, 0.2554, 0.98, 0.2554, 0.9798, 0.2299, 0.9849, 0.2299, 0.9396, 0.3866, 0.9345, 0.3866, 0.9345, 0.3715, 0.9396, 0.3715, 0.7362, 0.259, 0.7471, 0.2735, 0.7396, 0.2847, 0.7248, 0.2742, 0.02611, 0.9462, 0.02501, 0.9242, 0.03011, 0.9242, 0.03011, 0.9462, 0.9396, 0.2506, 0.9345, 0.2506, 0.9345, 0.2299, 0.9396, 0.2299, 0.7205, 0.3949, 0.7414, 0.3959, 0.7417, 0.415, 0.7198, 0.4157, 0.8644, 0.02558, 0.8435, 0.02701, 0.8423, 0.006276, 0.8643, 0.006457, 0.8646, 0.06648, 0.8458, 0.06658, 0.8435, 0.02701, 0.8644, 0.02558, 0.722, 0.3554, 0.7408, 0.3551, 0.7414, 0.3959, 0.7205, 0.3949, 0.9396, 0.2902, 0.9345, 0.2902, 0.9345, 0.2506, 0.9396, 0.2506, 0.9723, 0.06627, 0.9671, 0.06627, 0.9671, 0.02539, 0.9723, 0.02539, 0.9471, 0.2902, 0.9396, 0.2902, 0.9396, 0.2506, 0.9471, 0.2506, 0.9471, 0.2506, 0.9396, 0.2506, 0.9396, 0.2299, 0.9471, 0.2299, 0.9471, 0.3866, 0.9396, 0.3866, 0.9396, 0.3715, 0.9471, 0.3715, 0.9723, 0.1476, 0.9671, 0.1476, 0.9671, 0.1368, 0.9723, 0.1368, 0.9723, 0.02539, 0.9671, 0.02539, 0.9683, 0.006276, 0.9723, 0.006276, 0.9926, 0.2554, 0.9851, 0.2554, 0.9849, 0.2299, 0.9924, 0.2299, 0.8455, 0.4306, 0.8506, 0.4307, 0.8507, 0.4518, 0.8456, 0.4518, 0.9927, 0.2817, 0.9852, 0.2817, 0.9851, 0.2554, 0.9926, 0.2554, 0.9937, 0.3115, 0.9846, 0.3115, 0.9852, 0.2817, 0.9927, 0.2817, 0.8445, 0.3971, 0.8507, 0.3971, 0.8507, 0.4119, 0.8456, 0.4118, 0.8456, 0.4118, 0.8507, 0.4119, 0.8506, 0.4307, 0.8455, 0.4306, 0.9597, 0.3631, 0.9659, 0.3631, 0.9659, 0.3756, 0.9597, 0.3756, 0.7612, 0.8529, 0.7521, 0.8529, 0.7521, 0.7888, 0.7612, 0.7888, 0.7612, 0.7888, 0.7521, 0.7888, 0.7521, 0.77, 0.7612, 0.77, 0.9597, 0.3061, 0.9659, 0.3061, 0.9659, 0.3631, 0.9597, 0.3631, 0.6308, 0.8394, 0.6288, 0.9156, 0.614, 0.9087, 0.6159, 0.8394, 0.7459, 0.9292, 0.7459, 0.9083, 0.7521, 0.9083, 0.7521, 0.9292, 0.7459, 0.6878, 0.7867, 0.688, 0.7865, 0.6987, 0.7459, 0.6975, 0.6308, 0.8394, 0.6462, 0.8394, 0.6475, 0.9139, 0.6288, 0.9156, 0.7459, 0.7492, 0.7459, 0.727, 0.7841, 0.7261, 0.7838, 0.7489, 0.6763, 0.8394, 0.6763, 0.8953, 0.6686, 0.9064, 0.6681, 0.8394, 0.7867, 0.7575, 0.746, 0.7575, 0.7459, 0.7492, 0.7838, 0.7489, 0.3323, 0.9333, 0.3322, 0.9239, 0.3358, 0.927, 0.3359, 0.9355, 0.7852, 0.7137, 0.7841, 0.7261, 0.7459, 0.727, 0.7459, 0.7124, 0.3317, 0.9635, 0.3321, 0.9482, 0.3357, 0.9491, 0.3353, 0.963, 0.7852, 0.7137, 0.7459, 0.7124, 0.7459, 0.6975, 0.7865, 0.6987, 0.9597, 0.2508, 0.9659, 0.2508, 0.9659, 0.2916, 0.9597, 0.2916, 0.7612, 0.9083, 0.7521, 0.9083, 0.7521, 0.8674, 0.7612, 0.8674, 0.9471, 0.3047, 0.9396, 0.3047, 0.9396, 0.2902, 0.9471, 0.2902, 0.9723, 0.08076, 0.9671, 0.08076, 0.9671, 0.06627, 0.9723, 0.06627, 0.9396, 0.3047, 0.9345, 0.3047, 0.9345, 0.2902, 0.9396, 0.2902, 0.7225, 0.3409, 0.7405, 0.3406, 0.7408, 0.3551, 0.722, 0.3554, 0.8647, 0.08099, 0.8467, 0.08108, 0.8458, 0.06658, 0.8646, 0.06648, 0.9338, 0.02525, 0.9546, 0.02514, 0.9546, 0.06601, 0.9342, 0.06612, 0.8317, 0.3945, 0.8108, 0.3948, 0.8104, 0.354, 0.8308, 0.3537, 0.7521, 0.9083, 0.7459, 0.9083, 0.7459, 0.8674, 0.7521, 0.8674, 0.865, 0.1371, 0.8504, 0.1479, 0.8467, 0.08108, 0.8647, 0.08099, 0.7248, 0.2742, 0.7396, 0.2847, 0.7405, 0.3406, 0.7225, 0.3409, 0.9396, 0.3715, 0.9345, 0.3715, 0.9345, 0.3047, 0.9396, 0.3047, 0.9723, 0.1368, 0.9671, 0.1368, 0.9671, 0.08076, 0.9723, 0.08076, 0.9471, 0.3715, 0.9396, 0.3715, 0.9396, 0.3047, 0.9471, 0.3047, 0.6063, 0.8962, 0.6066, 0.8394, 0.6159, 0.8394, 0.614, 0.9087, 0.6686, 0.9064, 0.6475, 0.9139, 0.6462, 0.8394, 0.6681, 0.8394, 0.9854, 0.4124, 0.9855, 0.3902, 0.9892, 0.3927, 0.9891, 0.4129, 0.9861, 0.4419, 0.9859, 0.427, 0.9895, 0.4261, 0.9897, 0.4397, 0.3323, 0.9937, 0.3318, 0.9856, 0.3355, 0.9831, 0.3359, 0.9905, 0.9597, 0.2916, 0.9659, 0.2916, 0.9659, 0.3061, 0.9597, 0.3061, 0.7612, 0.8674, 0.7521, 0.8674, 0.7521, 0.8529, 0.7612, 0.8529, 0.9342, 0.06612, 0.9546, 0.06601, 0.9546, 0.08052, 0.9343, 0.08062, 0.8308, 0.3537, 0.8104, 0.354, 0.8102, 0.3395, 0.8305, 0.3392, 0.7521, 0.8674, 0.7459, 0.8674, 0.7459, 0.8529, 0.7521, 0.8529, 0.7838, 0.7489, 0.7841, 0.7261, 0.8076, 0.726, 0.8077, 0.7487, 0.7841, 0.7261, 0.7852, 0.7137, 0.8076, 0.7136, 0.8076, 0.726, 0.7852, 0.7137, 0.7865, 0.6987, 0.8076, 0.6985, 0.8076, 0.7136, 0.8075, 0.688, 0.8076, 0.6985, 0.7865, 0.6987, 0.7867, 0.688, 0.7867, 0.7575, 0.7838, 0.7489, 0.8077, 0.7487, 0.8058, 0.7575, 0.9597, 0.4442, 0.9597, 0.4241, 0.9728, 0.4239, 0.9728, 0.4441, 0.9597, 0.3881, 0.9729, 0.3882, 0.9729, 0.397, 0.9597, 0.3966, 0.9729, 0.4516, 0.9597, 0.4516, 0.9597, 0.4442, 0.9728, 0.4441, 0.9728, 0.4106, 0.9728, 0.4239, 0.9597, 0.4241, 0.9597, 0.4102, 0.9728, 0.4106, 0.9597, 0.4102, 0.9597, 0.3966, 0.9729, 0.397, 0.9859, 0.427, 0.9854, 0.4124, 0.9891, 0.4129, 0.9895, 0.4261, 0.3321, 0.9482, 0.3323, 0.9333, 0.3359, 0.9355, 0.3357, 0.9491, 0.9861, 0.4516, 0.9861, 0.4419, 0.9897, 0.4397, 0.9897, 0.4486, 0.1648, 0.973, 0.1648, 0.9585, 0.1684, 0.9592, 0.1684, 0.9724, 0.3318, 0.9856, 0.3317, 0.9635, 0.3353, 0.963, 0.3355, 0.9831, 0.9707, 0.1602, 0.9707, 0.1747, 0.9671, 0.174, 0.9671, 0.1608, 0.9855, 0.3902, 0.9861, 0.3819, 0.9897, 0.3851, 0.9892, 0.3927])
me_cube.materials.append(mat_material)
me_cube.use_remesh_preserve_volume = False
me_cube.use_remesh_preserve_attributes = False
me_cube.use_mirror_vertex_groups = False
me_cube.update()

# ---- objects
ob_building = bpy.data.objects.new('Building', me_cube)
ob_lamp = bpy.data.objects.new('Lamp', light_lamp)
ob_camera = bpy.data.objects.new('Camera', cam_camera)

# ---- transforms, parenting, visibility, modifiers, constraints
ob_building.location = (0.0, 0.0, 1.0)
ob_building.lock_rotations_4d = False
ob_building.empty_display_type = 'ARROWS'
ob_building.lineart.crease_threshold = 0.0
ob_lamp.location = (4.076, -4.744, 5.904)
ob_lamp.rotation_euler = (-0.1567, -0.7218, 2.427)
ob_lamp.lock_rotations_4d = False
ob_lamp.empty_display_type = 'ARROWS'
ob_lamp.color = (0.0, 0.0, 0.0, 0.0)
ob_lamp.lineart.crease_threshold = 0.0
ob_camera.location = (7.481, -6.508, 5.344)
ob_camera.rotation_euler = (1.109, 0.0, 0.8149)
ob_camera.lock_rotations_4d = False
ob_camera.empty_display_type = 'ARROWS'
ob_camera.color = (0.0, 0.0, 0.0, 0.0)
ob_camera.display_type = 'WIRE'
ob_camera.lineart.crease_threshold = 0.0

# ---- collection membership
col_collection_1.objects.link(ob_building)
col_collection_1.objects.link(ob_lamp)
col_collection_1.objects.link(ob_camera)

# ---- scene / render settings (as saved in the file)
scene.camera = ob_camera
scene.frame_start = 1; scene.frame_end = 250; scene.frame_set(1)
scene.render.engine = 'CYCLES'
scene.render.resolution_percentage = 50
scene.render.dither_intensity = 0.0
scene.cycles.use_denoising = False
scene.cycles.samples = 128
scene.cycles.sampling_pattern = 'TABULATED_SOBOL'
scene.cycles.use_adaptive_sampling = False
scene.cycles.use_light_tree = False
scene.cycles.blur_glossy = 0.0
scene.cycles.sample_clamp_indirect = 0.0
scene.view_settings.view_transform = 'Standard'
bpy.context.view_layer.update()

